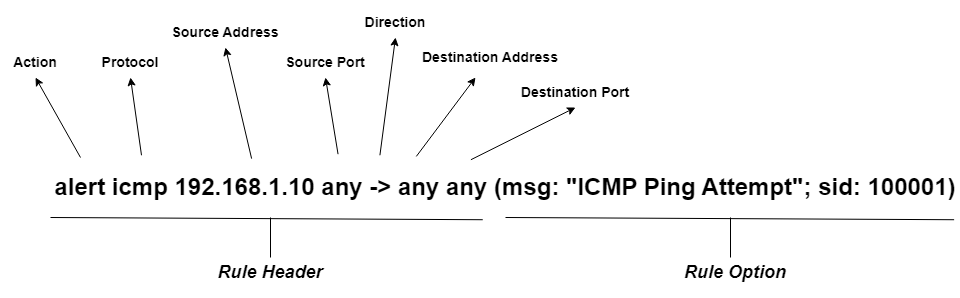

The diagram above was exported from draw.io. Its source (the exported page's mxGraphModel, read from the mxfile embedded in the PNG):
<mxGraphModel dx="1170" dy="1197" grid="1" gridSize="10" guides="1" tooltips="1" connect="1" arrows="1" fold="1" page="1" pageScale="1" pageWidth="850" pageHeight="1100" math="0" shadow="0">
  <root>
    <mxCell id="0" />
    <mxCell id="1" parent="0" />
    <mxCell id="tu0jyC7LZWXglMqh1G3V-1" value="&lt;h1&gt;alert icmp 192.168.1.10 any -&amp;gt; any any (msg: &quot;ICMP Ping Attempt&quot;; sid: 100001)&lt;/h1&gt;" style="text;html=1;strokeColor=none;fillColor=none;align=center;verticalAlign=middle;whiteSpace=wrap;rounded=0;" vertex="1" parent="1">
      <mxGeometry x="80" y="370" width="910" height="60" as="geometry" />
    </mxCell>
    <mxCell id="tu0jyC7LZWXglMqh1G3V-2" value="" style="endArrow=classic;html=1;rounded=0;entryX=0.5;entryY=1;entryDx=0;entryDy=0;" edge="1" parent="1" target="tu0jyC7LZWXglMqh1G3V-3">
      <mxGeometry width="50" height="50" relative="1" as="geometry">
        <mxPoint x="110" y="370" as="sourcePoint" />
        <mxPoint x="80" y="280" as="targetPoint" />
      </mxGeometry>
    </mxCell>
    <mxCell id="tu0jyC7LZWXglMqh1G3V-3" value="&lt;h3&gt;Action&lt;/h3&gt;" style="text;html=1;strokeColor=none;fillColor=none;align=center;verticalAlign=middle;whiteSpace=wrap;rounded=0;" vertex="1" parent="1">
      <mxGeometry x="30" y="260" width="70" height="30" as="geometry" />
    </mxCell>
    <mxCell id="tu0jyC7LZWXglMqh1G3V-4" value="&lt;h3&gt;Source Address&lt;/h3&gt;" style="text;html=1;strokeColor=none;fillColor=none;align=center;verticalAlign=middle;whiteSpace=wrap;rounded=0;" vertex="1" parent="1">
      <mxGeometry x="200" y="230" width="110" height="30" as="geometry" />
    </mxCell>
    <mxCell id="tu0jyC7LZWXglMqh1G3V-5" value="&lt;h3&gt;Protocol&lt;/h3&gt;" style="text;html=1;strokeColor=none;fillColor=none;align=center;verticalAlign=middle;whiteSpace=wrap;rounded=0;" vertex="1" parent="1">
      <mxGeometry x="130" y="260" width="60" height="30" as="geometry" />
    </mxCell>
    <mxCell id="tu0jyC7LZWXglMqh1G3V-6" value="&lt;h3&gt;Source Port&lt;/h3&gt;" style="text;html=1;strokeColor=none;fillColor=none;align=center;verticalAlign=middle;whiteSpace=wrap;rounded=0;" vertex="1" parent="1">
      <mxGeometry x="310" y="260" width="90" height="30" as="geometry" />
    </mxCell>
    <mxCell id="tu0jyC7LZWXglMqh1G3V-7" value="&lt;h3&gt;Direction&lt;/h3&gt;" style="text;html=1;strokeColor=none;fillColor=none;align=center;verticalAlign=middle;whiteSpace=wrap;rounded=0;" vertex="1" parent="1">
      <mxGeometry x="395" y="220" width="60" height="30" as="geometry" />
    </mxCell>
    <mxCell id="tu0jyC7LZWXglMqh1G3V-8" value="&lt;h3&gt;Destination Port&lt;/h3&gt;" style="text;html=1;strokeColor=none;fillColor=none;align=center;verticalAlign=middle;whiteSpace=wrap;rounded=0;" vertex="1" parent="1">
      <mxGeometry x="540" y="290" width="130" height="30" as="geometry" />
    </mxCell>
    <mxCell id="tu0jyC7LZWXglMqh1G3V-9" value="&lt;h3&gt;Destination Address&lt;/h3&gt;" style="text;html=1;strokeColor=none;fillColor=none;align=center;verticalAlign=middle;whiteSpace=wrap;rounded=0;" vertex="1" parent="1">
      <mxGeometry x="450" y="250" width="140" height="40" as="geometry" />
    </mxCell>
    <mxCell id="tu0jyC7LZWXglMqh1G3V-13" value="" style="endArrow=classic;html=1;rounded=0;exitX=0.1;exitY=-0.037;exitDx=0;exitDy=0;exitPerimeter=0;entryX=0.5;entryY=1;entryDx=0;entryDy=0;" edge="1" parent="1" source="tu0jyC7LZWXglMqh1G3V-1" target="tu0jyC7LZWXglMqh1G3V-5">
      <mxGeometry width="50" height="50" relative="1" as="geometry">
        <mxPoint x="180" y="350" as="sourcePoint" />
        <mxPoint x="230" y="300" as="targetPoint" />
      </mxGeometry>
    </mxCell>
    <mxCell id="tu0jyC7LZWXglMqh1G3V-14" value="" style="endArrow=classic;html=1;rounded=0;exitX=0.221;exitY=0.019;exitDx=0;exitDy=0;exitPerimeter=0;entryX=0.5;entryY=1;entryDx=0;entryDy=0;" edge="1" parent="1" source="tu0jyC7LZWXglMqh1G3V-1" target="tu0jyC7LZWXglMqh1G3V-4">
      <mxGeometry width="50" height="50" relative="1" as="geometry">
        <mxPoint x="290" y="280" as="sourcePoint" />
        <mxPoint x="340" y="230" as="targetPoint" />
      </mxGeometry>
    </mxCell>
    <mxCell id="tu0jyC7LZWXglMqh1G3V-15" value="" style="endArrow=classic;html=1;rounded=0;exitX=0.316;exitY=-0.055;exitDx=0;exitDy=0;exitPerimeter=0;entryX=0.5;entryY=1;entryDx=0;entryDy=0;" edge="1" parent="1" source="tu0jyC7LZWXglMqh1G3V-1" target="tu0jyC7LZWXglMqh1G3V-6">
      <mxGeometry width="50" height="50" relative="1" as="geometry">
        <mxPoint x="390" y="340" as="sourcePoint" />
        <mxPoint x="440" y="290" as="targetPoint" />
      </mxGeometry>
    </mxCell>
    <mxCell id="tu0jyC7LZWXglMqh1G3V-16" value="" style="endArrow=classic;html=1;rounded=0;exitX=0.362;exitY=-0.037;exitDx=0;exitDy=0;exitPerimeter=0;entryX=0.5;entryY=1;entryDx=0;entryDy=0;" edge="1" parent="1" source="tu0jyC7LZWXglMqh1G3V-1" target="tu0jyC7LZWXglMqh1G3V-7">
      <mxGeometry width="50" height="50" relative="1" as="geometry">
        <mxPoint x="450" y="310" as="sourcePoint" />
        <mxPoint x="500" y="260" as="targetPoint" />
      </mxGeometry>
    </mxCell>
    <mxCell id="tu0jyC7LZWXglMqh1G3V-17" value="" style="endArrow=classic;html=1;rounded=0;exitX=0.402;exitY=-0.018;exitDx=0;exitDy=0;exitPerimeter=0;" edge="1" parent="1" source="tu0jyC7LZWXglMqh1G3V-1" target="tu0jyC7LZWXglMqh1G3V-9">
      <mxGeometry width="50" height="50" relative="1" as="geometry">
        <mxPoint x="500" y="360" as="sourcePoint" />
        <mxPoint x="550" y="310" as="targetPoint" />
      </mxGeometry>
    </mxCell>
    <mxCell id="tu0jyC7LZWXglMqh1G3V-18" value="" style="endArrow=classic;html=1;rounded=0;exitX=0.462;exitY=0.037;exitDx=0;exitDy=0;exitPerimeter=0;entryX=0.5;entryY=1;entryDx=0;entryDy=0;" edge="1" parent="1" source="tu0jyC7LZWXglMqh1G3V-1" target="tu0jyC7LZWXglMqh1G3V-8">
      <mxGeometry width="50" height="50" relative="1" as="geometry">
        <mxPoint x="650" y="330" as="sourcePoint" />
        <mxPoint x="700" y="280" as="targetPoint" />
      </mxGeometry>
    </mxCell>
    <mxCell id="tu0jyC7LZWXglMqh1G3V-19" value="" style="endArrow=none;html=1;rounded=0;exitX=0;exitY=1;exitDx=0;exitDy=0;entryX=0.475;entryY=1.037;entryDx=0;entryDy=0;entryPerimeter=0;" edge="1" parent="1" source="tu0jyC7LZWXglMqh1G3V-1" target="tu0jyC7LZWXglMqh1G3V-1">
      <mxGeometry width="50" height="50" relative="1" as="geometry">
        <mxPoint x="80" y="440" as="sourcePoint" />
        <mxPoint x="510" y="440" as="targetPoint" />
      </mxGeometry>
    </mxCell>
    <mxCell id="tu0jyC7LZWXglMqh1G3V-20" value="" style="endArrow=none;html=1;rounded=0;" edge="1" parent="1">
      <mxGeometry width="50" height="50" relative="1" as="geometry">
        <mxPoint x="300" y="470" as="sourcePoint" />
        <mxPoint x="300" y="430" as="targetPoint" />
      </mxGeometry>
    </mxCell>
    <mxCell id="tu0jyC7LZWXglMqh1G3V-21" value="&lt;h2&gt;&lt;i&gt;Rule Header&lt;/i&gt;&lt;/h2&gt;" style="text;html=1;strokeColor=none;fillColor=none;align=center;verticalAlign=middle;whiteSpace=wrap;rounded=0;" vertex="1" parent="1">
      <mxGeometry x="220" y="460" width="160" height="50" as="geometry" />
    </mxCell>
    <mxCell id="tu0jyC7LZWXglMqh1G3V-22" value="" style="endArrow=none;html=1;rounded=0;exitX=0.5;exitY=1;exitDx=0;exitDy=0;entryX=0.993;entryY=1.037;entryDx=0;entryDy=0;entryPerimeter=0;" edge="1" parent="1" source="tu0jyC7LZWXglMqh1G3V-1" target="tu0jyC7LZWXglMqh1G3V-1">
      <mxGeometry width="50" height="50" relative="1" as="geometry">
        <mxPoint x="710" y="490" as="sourcePoint" />
        <mxPoint x="760" y="440" as="targetPoint" />
      </mxGeometry>
    </mxCell>
    <mxCell id="tu0jyC7LZWXglMqh1G3V-23" value="" style="endArrow=none;html=1;rounded=0;" edge="1" parent="1">
      <mxGeometry width="50" height="50" relative="1" as="geometry">
        <mxPoint x="760" y="470" as="sourcePoint" />
        <mxPoint x="760" y="430" as="targetPoint" />
      </mxGeometry>
    </mxCell>
    <mxCell id="tu0jyC7LZWXglMqh1G3V-24" value="&lt;h2&gt;&lt;i&gt;Rule Option&lt;/i&gt;&lt;/h2&gt;" style="text;html=1;strokeColor=none;fillColor=none;align=center;verticalAlign=middle;whiteSpace=wrap;rounded=0;" vertex="1" parent="1">
      <mxGeometry x="710" y="470" width="110" height="30" as="geometry" />
    </mxCell>
  </root>
</mxGraphModel>